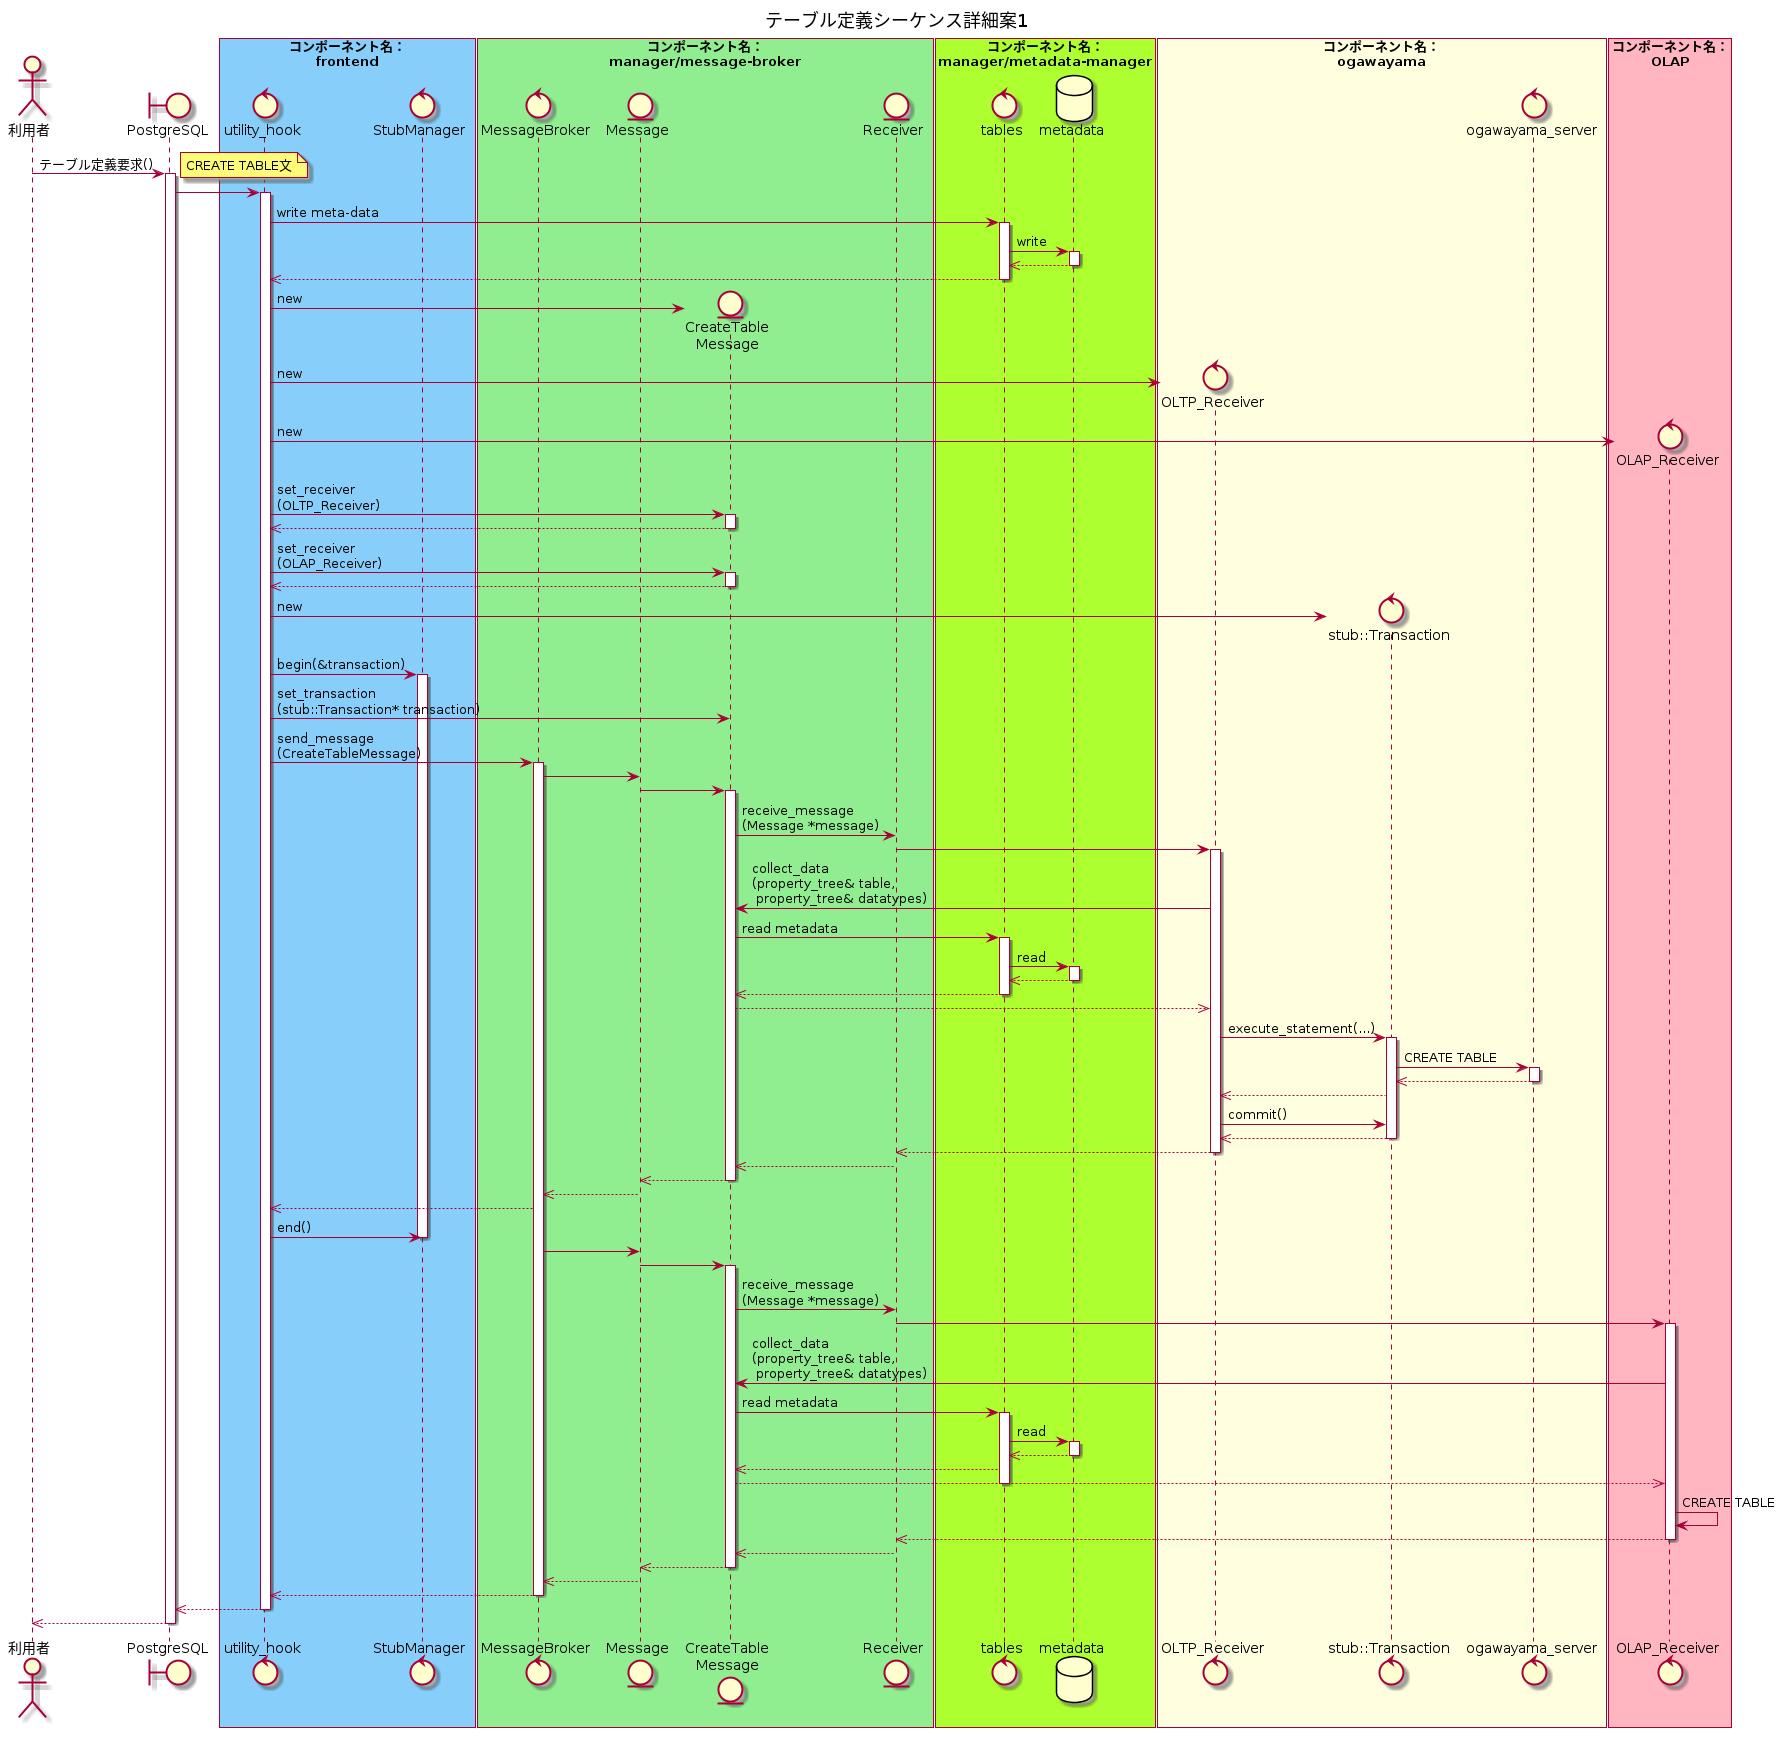

The diagram above was rendered by PlantUML. Its source (embedded in the PNG):
@startuml テーブル定義シーケンス詳細案1

title テーブル定義シーケンス詳細案1

actor 利用者
boundary PostgreSQL

box "コンポーネント名：\nfrontend" #LightSkyBlue
control utility_hook
control StubManager
end box

box "コンポーネント名：\nmanager/message-broker" #LightGreen
control MessageBroker
entity Message
entity "CreateTable\nMessage" as concrete_message
entity Receiver
end box

box "コンポーネント名：\nmanager/metadata-manager" #GreenYellow
control tables
database metadata
end box

box "コンポーネント名：\nogawayama" #LightYellow
control "OLTP_Receiver" as oltp_receiver
control "stub::Transaction" as tran
control ogawayama_server
end box

box "コンポーネント名：\nOLAP" #LightPink
control "OLAP_Receiver" as olap_receiver
end box

利用者 -> PostgreSQL : テーブル定義要求()
activate PostgreSQL
note right
CREATE TABLE文
end note

PostgreSQL -> utility_hook
activate utility_hook
  ' write meta-data
  utility_hook -> tables : write meta-data
  activate tables
    tables -> metadata : write
    activate metadata
    tables <<-- metadata
    deactivate metadata
    utility_hook <<-- tables
  deactivate tables

  ' create objects
  create concrete_message
  utility_hook -> concrete_message : new
  create oltp_receiver
  utility_hook -> oltp_receiver : new
  create olap_receiver
  utility_hook -> olap_receiver : new

  ' set receiver
  utility_hook -> concrete_message : set_receiver\n(OLTP_Receiver)
  activate concrete_message
    utility_hook <<-- concrete_message
  deactivate concrete_message
  utility_hook -> concrete_message : set_receiver\n(OLAP_Receiver)
  activate concrete_message
    utility_hook <<-- concrete_message
  deactivate concrete_message

  ' begin transaction
  create tran
  utility_hook -> tran : new
  utility_hook -> StubManager : begin(&transaction)
  activate StubManager
  utility_hook -> concrete_message : set_transaction\n(stub::Transaction* transaction)

  ' send message to MessageBroker
  utility_hook -> MessageBroker : send_message\n(CreateTableMessage)
  activate MessageBroker

  ' execute command
  MessageBroker -> Message
  Message -> concrete_message
  activate concrete_message
    concrete_message -> Receiver : receive_message\n(Message *message)
    Receiver -> oltp_receiver
    activate oltp_receiver
      oltp_receiver -> concrete_message : collect_data\n(property_tree& table,\n property_tree& datatypes)
      concrete_message -> tables : read metadata
      activate tables
        tables -> metadata : read
        activate metadata
        tables <<-- metadata
        deactivate metadata
        concrete_message <<-- tables
      deactivate tables
      oltp_receiver <<-- concrete_message
      oltp_receiver -> tran : execute_statement(...)
      activate tran
        tran -> ogawayama_server : CREATE TABLE
          activate ogawayama_server
            tran <<-- ogawayama_server
          deactivate ogawayama_server
        oltp_receiver <<-- tran
        oltp_receiver -> tran : commit()
        oltp_receiver <<-- tran
      deactivate tran
    Receiver <<-- oltp_receiver
    deactivate oltp_receiver
    concrete_message <<-- Receiver
  Message <<-- concrete_message
  deactivate concrete_message
  MessageBroker <<-- Message
  utility_hook <<-- MessageBroker
  utility_hook -> StubManager : end()
  deactivate StubManager
  MessageBroker -> Message
  Message -> concrete_message
  activate concrete_message
    concrete_message -> Receiver : receive_message\n(Message *message)
    Receiver -> olap_receiver
    activate olap_receiver
      olap_receiver -> concrete_message : collect_data\n(property_tree& table,\n property_tree& datatypes)
      concrete_message -> tables : read metadata
      activate tables
        tables -> metadata : read
        activate metadata
        tables <<-- metadata
        deactivate metadata
        concrete_message <<-- tables
        olap_receiver <<-- concrete_message
      deactivate tables
      olap_receiver -> olap_receiver : CREATE TABLE
      Receiver <<-- olap_receiver
      deactivate olap_receiver
      concrete_message <<-- Receiver
  Message <<-- concrete_message
  deactivate concrete_message
  MessageBroker <<-- Message
  utility_hook <<-- MessageBroker
  deactivate MessageBroker
PostgreSQL <<-- utility_hook
deactivate utility_hook
利用者 <<-- PostgreSQL
deactivate PostgreSQL

@enduml